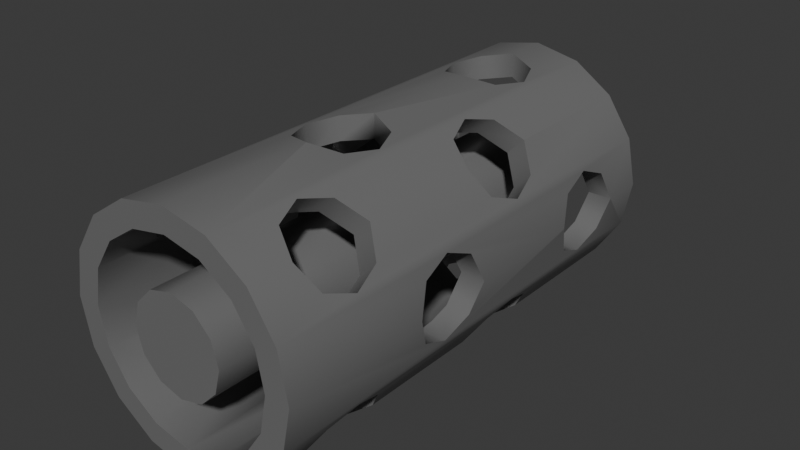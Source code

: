# Source: barrel.blend  (saved by Blender 4.5.91; exported with 4.5.12 LTS)
import bpy
from mathutils import Matrix  # noqa: F401  (used for matrix-valued properties, if any)

bpy.ops.wm.read_factory_settings(use_empty=True)
scene = bpy.context.scene
scene.name = 'Scene'

# ---- collections
col_collection = bpy.data.collections.new('Collection'); scene.collection.children.link(col_collection)

# ---- materials (node trees are filled in below, after node groups)
mat_metal = bpy.data.materials.new('Metal')
mat_metal.use_backface_culling = True

# ---- material node trees
mat_metal.use_nodes = True; mat_metal.node_tree.nodes.clear()
_N = mat_metal.node_tree.nodes; _L = mat_metal.node_tree.links
n0 = _N.new('ShaderNodeBsdfPrincipled'); n0.name = 'Principled BSDF'; n0.location = (-200, 100)
n0.inputs[0].default_value = (0.2025, 0.2025, 0.2025, 1.0)
n0.inputs[1].default_value = 0.2
n0.inputs[2].default_value = 0.4
n1 = _N.new('ShaderNodeOutputMaterial'); n1.name = 'Material Output'; n1.location = (200, 100)
_L.new(n0.outputs[0], n1.inputs[0])
n1.is_active_output = True

# ---- world
world_world = bpy.data.worlds.new('World'); scene.world = world_world
world_world.use_nodes = True; world_world.node_tree.nodes.clear()
_N = world_world.node_tree.nodes; _L = world_world.node_tree.links
n0 = _N.new('ShaderNodeOutputWorld'); n0.name = 'World Output'; n0.location = (200, 100)
n1 = _N.new('ShaderNodeBackground'); n1.name = 'Background'; n1.location = (-200, 100)
n1.inputs[0].default_value = (0.05088, 0.05088, 0.05088, 1.0)
_L.new(n1.outputs[0], n0.inputs[0])
n0.is_active_output = True
world_world.color = (0.05088, 0.05088, 0.05088)
world_world.sun_shadow_jitter_overblur = 0.0

# ---- meshes
me_cylinder = bpy.data.meshes.new('Cylinder')
me_cylinder.from_pydata([(0.0, 0.0, 0.125), (-1.629e-07, 0.5, 0.125), (-0.04784, -1.559e-08, 0.1155), (-0.04784, 0.5, 0.1155), (-0.08839, -2.88e-08, 0.08839), (-0.08839, 0.5, 0.08839), (-0.1155, -3.763e-08, 0.04784), (-0.1155, 0.5, 0.04784), (-0.125, -4.073e-08, 1.093e-08), (-0.125, 0.5, -1.093e-08), (-0.1155, -3.763e-08, -0.04784), (-0.1155, 0.5, -0.04784), (-0.08839, -2.88e-08, -0.08839), (-0.08839, 0.5, -0.08839), (-0.04784, -1.559e-08, -0.1155), (-0.04784, 0.5, -0.1155), (0.0, 0.0, -0.125), (-1.629e-07, 0.5, -0.125), (0.04784, 1.559e-08, -0.1155), (0.04784, 0.5, -0.1155), (0.08839, 2.88e-08, -0.08839), (0.08839, 0.5, -0.08839), (0.1155, 3.763e-08, -0.04784), (0.1155, 0.5, -0.04784), (0.125, 4.073e-08, 1.093e-08), (0.125, 0.5, -1.093e-08), (0.1155, 3.763e-08, 0.04784), (0.1155, 0.5, 0.04784), (0.08839, 2.88e-08, 0.08839), (0.08839, 0.5, 0.08839), (0.04784, 1.559e-08, 0.1155), (0.04784, 0.5, 0.1155), (0.03827, 0.5, 0.09239), (-1.629e-07, 0.5, 0.1), (-0.03827, 0.5, 0.09239), (0.09239, 0.5, -0.03827), (0.1, 0.5, -1.093e-08), (0.09239, 0.5, 0.03827), (0.03827, 0.5, -0.09239), (-0.03827, 0.5, -0.09239), (-1.629e-07, 0.5, -0.1), (-0.1, 0.5, -1.093e-08), (-0.09239, 0.5, -0.03827), (-0.09239, 0.5, 0.03827), (0.07071, 0.5, -0.07071), (-0.07071, 0.5, 0.07071), (0.07071, 0.5, 0.07071), (-0.07071, 0.5, -0.07071), (0.0, 0.0, 0.1), (-0.07071, -2.304e-08, 0.07071), (-0.03827, -1.247e-08, 0.09239), (-0.07071, -2.304e-08, -0.07071), (-0.1, -3.258e-08, 1.093e-08), (-0.09239, -3.01e-08, -0.03827), (0.07071, 2.304e-08, -0.07071), (0.03827, 1.247e-08, -0.09239), (0.0, 0.0, -0.1), (0.1, 3.258e-08, 1.093e-08), (0.07071, 2.304e-08, 0.07071), (0.09239, 3.01e-08, 0.03827), (-0.09239, -3.01e-08, 0.03827), (-0.03827, -1.247e-08, -0.09239), (0.09239, 3.01e-08, -0.03827), (0.03827, 1.247e-08, 0.09239), (-1.481e-07, 0.4544, 0.125), (-7.807e-08, 0.2396, 0.125), (-4.997e-08, 0.1534, 0.125), (-1.2e-07, 0.3682, 0.125), (-0.03049, 0.3808, 0.1189), (-0.03049, 0.4418, 0.1189), (-0.03049, 0.227, 0.1189), (-0.03049, 0.166, 0.1189), (-0.04312, 0.1965, 0.1164), (-0.04312, 0.4113, 0.1164), (-0.05183, 0.08906, 0.1128), (-0.05183, 0.3039, 0.1128), (-0.06254, 0.2734, 0.1057), (-0.06254, 0.3344, 0.1057), (-0.06254, 0.1195, 0.1057), (-0.06254, 0.05856, 0.1057), (-0.08839, 0.04593, 0.08839), (-0.08839, 0.04593, 0.08839), (-0.08839, 0.1322, 0.08839), (-0.08839, 0.2608, 0.08839), (-0.08839, 0.1322, 0.08839), (-0.08839, 0.347, 0.08839), (-0.1057, 0.3344, 0.06254), (-0.1128, 0.08906, 0.05183), (-0.1128, 0.3039, 0.05183), (-0.1057, 0.1195, 0.06254), (-0.1057, 0.2734, 0.06254), (-0.1057, 0.05856, 0.06254), (-0.1189, 0.227, 0.03049), (-0.1189, 0.3808, 0.03049), (-0.1164, 0.1965, 0.04312), (-0.1164, 0.4113, 0.04312), (-0.1189, 0.4418, 0.03049), (-0.125, 0.4544, -8.937e-09), (-0.125, 0.4544, 5.006e-10), (-0.125, 0.3682, -5.167e-09), (-0.125, 0.2396, 4.545e-10), (-0.125, 0.3682, 4.271e-09), (-0.1189, 0.166, 0.03049), (-0.125, 0.1534, 4.225e-09), (-0.1189, 0.3808, -0.03049), (-0.1189, 0.4418, -0.03049), (-0.1164, 0.1965, -0.04312), (-0.1164, 0.4113, -0.04312), (-0.1189, 0.227, -0.03049), (-0.1189, 0.166, -0.03049), (-0.1057, 0.2734, -0.06254), (-0.1128, 0.3039, -0.05183), (-0.1128, 0.08906, -0.05183), (-0.1057, 0.3344, -0.06254), (-0.08839, 0.347, -0.08839), (-0.08839, 0.347, -0.08839), (-0.08839, 0.04593, -0.08839), (-0.08839, 0.1322, -0.08839), (-0.08839, 0.2608, -0.08839), (-0.08839, 0.2608, -0.08839), (-0.1057, 0.05856, -0.06254), (-0.1057, 0.1195, -0.06254), (-0.06254, 0.3344, -0.1057), (-0.05183, 0.08906, -0.1128), (-0.05183, 0.3039, -0.1128), (-0.06254, 0.1195, -0.1057), (-0.06254, 0.2734, -0.1057), (-0.06254, 0.05856, -0.1057), (-0.03049, 0.3808, -0.1189), (-0.03049, 0.227, -0.1189), (-0.04312, 0.1965, -0.1164), (-0.04312, 0.4113, -0.1164), (-0.03049, 0.4418, -0.1189), (-4.997e-08, 0.1534, -0.125), (-5.941e-08, 0.1534, -0.125), (-1.2e-07, 0.3682, -0.125), (-7.807e-08, 0.2396, -0.125), (-8.751e-08, 0.2396, -0.125), (-0.03049, 0.166, -0.1189), (-1.481e-07, 0.4544, -0.125), (0.03049, 0.3808, -0.1189), (0.03049, 0.4418, -0.1189), (0.04312, 0.1965, -0.1164), (0.04312, 0.4113, -0.1164), (0.03049, 0.227, -0.1189), (0.03049, 0.166, -0.1189), (0.06254, 0.2734, -0.1057), (0.05183, 0.3039, -0.1128), (0.05183, 0.08906, -0.1128), (0.06254, 0.3344, -0.1057), (0.08839, 0.04593, -0.08839), (0.08839, 0.04593, -0.08839), (0.08839, 0.2608, -0.08839), (0.08839, 0.1322, -0.08839), (0.08839, 0.1322, -0.08839), (0.08839, 0.347, -0.08839), (0.06254, 0.05856, -0.1057), (0.06254, 0.1195, -0.1057), (0.1057, 0.3344, -0.06254), (0.1057, 0.1195, -0.06254), (0.1057, 0.2734, -0.06254), (0.1128, 0.3039, -0.05183), (0.1128, 0.08906, -0.05183), (0.1057, 0.05856, -0.06254), (0.1164, 0.1965, -0.04312), (0.1164, 0.4113, -0.04312), (0.1189, 0.3808, -0.03049), (0.1189, 0.227, -0.03049), (0.1189, 0.4418, -0.03049), (0.1189, 0.166, -0.03049), (0.125, 0.2396, 4.545e-10), (0.125, 0.3682, -5.167e-09), (0.125, 0.3682, -1.46e-08), (0.125, 0.4544, -8.937e-09), (0.125, 0.4544, -1.837e-08), (0.125, 0.1534, 4.225e-09), (0.1189, 0.3808, 0.03049), (0.1189, 0.4418, 0.03049), (0.1189, 0.227, 0.03049), (0.1189, 0.166, 0.03049), (0.1164, 0.1965, 0.04312), (0.1164, 0.4113, 0.04312), (0.1128, 0.3039, 0.05183), (0.1128, 0.08906, 0.05183), (0.1057, 0.2734, 0.06254), (0.1057, 0.3344, 0.06254), (0.1057, 0.1195, 0.06254), (0.1057, 0.05856, 0.06254), (0.08839, 0.04593, 0.08839), (0.08839, 0.1322, 0.08839), (0.08839, 0.2608, 0.08839), (0.08839, 0.2608, 0.08839), (0.08839, 0.347, 0.08839), (0.08839, 0.347, 0.08839), (0.06254, 0.3344, 0.1057), (0.06254, 0.1195, 0.1057), (0.06254, 0.2734, 0.1057), (0.05183, 0.08906, 0.1128), (0.05183, 0.3039, 0.1128), (0.06254, 0.05856, 0.1057), (0.04312, 0.1965, 0.1164), (0.04312, 0.4113, 0.1164), (0.03049, 0.3808, 0.1189), (0.03049, 0.227, 0.1189), (0.03049, 0.4418, 0.1189), (0.03049, 0.166, 0.1189), (-4.053e-08, 0.1534, 0.125), (-6.864e-08, 0.2396, 0.125), (-0.03254, 0.3039, 0.09353), (-0.03049, 0.4418, 0.09393), (-0.03827, 0.1008, 0.09239), (-0.03827, 0.1848, 0.09239), (-0.03827, 0.2082, 0.09239), (-0.03827, 0.2922, 0.09239), (-0.03827, 0.3156, 0.09239), (-0.03827, 0.3996, 0.09239), (-0.03827, 0.423, 0.09239), (-0.03254, 0.08906, 0.09353), (-0.03827, 0.07733, 0.09239), (-0.03049, 0.166, 0.09393), (-0.03049, 0.227, 0.09393), (-0.03049, 0.3808, 0.09393), (-4.997e-08, 0.1534, 0.1), (-7.807e-08, 0.2396, 0.1), (-1.2e-07, 0.3682, 0.1), (-1.481e-07, 0.4544, 0.1), (-0.07071, 0.04593, 0.07071), (-0.07071, 0.04593, 0.07071), (-0.07071, 0.1322, 0.07071), (-0.07071, 0.2608, 0.07071), (-0.07071, 0.1322, 0.07071), (-0.07071, 0.347, 0.07071), (-0.04312, 0.1965, 0.08914), (-0.04486, 0.2734, 0.08798), (-0.04486, 0.05856, 0.08798), (-0.04486, 0.1195, 0.08798), (-0.04486, 0.3344, 0.08798), (-0.04312, 0.4113, 0.08914), (-0.09239, 0.3156, 0.03827), (-0.09239, 0.3996, 0.03827), (-0.09239, 0.07733, 0.03827), (-0.09239, 0.1008, 0.03827), (-0.09239, 0.2922, 0.03827), (-0.09239, 0.2082, 0.03827), (-0.08798, 0.1195, 0.04486), (-0.08914, 0.1965, 0.04312), (-0.08798, 0.05856, 0.04486), (-0.09239, 0.1848, 0.03827), (-0.08798, 0.2734, 0.04486), (-0.08798, 0.3344, 0.04486), (-0.08914, 0.4113, 0.04312), (-0.09239, 0.423, 0.03827), (-0.09353, 0.3039, 0.03254), (-0.09393, 0.3808, 0.03049), (-0.09353, 0.08906, 0.03254), (-0.09393, 0.166, 0.03049), (-0.09393, 0.227, 0.03049), (-0.09393, 0.4418, 0.03049), (-0.1, 0.3682, 2.383e-09), (-0.1, 0.3682, -5.167e-09), (-0.1, 0.2396, 4.545e-10), (-0.1, 0.1534, 4.225e-09), (-0.1, 0.4544, -8.937e-09), (-0.1, 0.4544, -1.387e-09), (-0.09393, 0.4418, -0.03049), (-0.09239, 0.3996, -0.03827), (-0.09239, 0.3156, -0.03827), (-0.09239, 0.423, -0.03827), (-0.09239, 0.1848, -0.03827), (-0.09239, 0.1008, -0.03827), (-0.09239, 0.2082, -0.03827), (-0.09353, 0.08906, -0.03254), (-0.09393, 0.166, -0.03049), (-0.09393, 0.227, -0.03049), (-0.09353, 0.3039, -0.03254), (-0.09239, 0.07733, -0.03827), (-0.09239, 0.2922, -0.03827), (-0.09393, 0.3808, -0.03049), (-0.08914, 0.1965, -0.04312), (-0.08914, 0.4113, -0.04312), (-0.08798, 0.1195, -0.04486), (-0.08798, 0.2734, -0.04486), (-0.08798, 0.3344, -0.04486), (-0.07071, 0.347, -0.07071), (-0.07071, 0.347, -0.07071), (-0.07071, 0.2608, -0.07071), (-0.07071, 0.1322, -0.07071), (-0.07071, 0.2608, -0.07071), (-0.08798, 0.05856, -0.04486), (-0.07071, 0.04593, -0.07071), (-0.03827, 0.3156, -0.09239), (-0.03827, 0.3996, -0.09239), (-0.03827, 0.07733, -0.09239), (-0.03827, 0.1008, -0.09239), (-0.03827, 0.2922, -0.09239), (-0.03827, 0.2082, -0.09239), (-0.04486, 0.1195, -0.08798), (-0.04312, 0.1965, -0.08914), (-0.04486, 0.05856, -0.08798), (-0.03827, 0.1848, -0.09239), (-0.04486, 0.2734, -0.08798), (-0.04486, 0.3344, -0.08798), (-0.04312, 0.4113, -0.08914), (-0.03827, 0.423, -0.09239), (-0.03254, 0.3039, -0.09353), (-0.03049, 0.3808, -0.09393), (-0.03254, 0.08906, -0.09353), (-0.03049, 0.166, -0.09393), (-0.03049, 0.227, -0.09393), (-0.03049, 0.4418, -0.09393), (-4.997e-08, 0.1534, -0.1), (-5.752e-08, 0.1534, -0.1), (-8.562e-08, 0.2396, -0.1), (-7.807e-08, 0.2396, -0.1), (-1.2e-07, 0.3682, -0.1), (-1.481e-07, 0.4544, -0.1), (0.03049, 0.4418, -0.09393), (0.03827, 0.3996, -0.09239), (0.03827, 0.3156, -0.09239), (0.03827, 0.423, -0.09239), (0.03827, 0.1848, -0.09239), (0.03827, 0.1008, -0.09239), (0.03827, 0.2082, -0.09239), (0.03254, 0.08906, -0.09353), (0.03049, 0.166, -0.09393), (0.03049, 0.227, -0.09393), (0.03254, 0.3039, -0.09353), (0.03827, 0.07733, -0.09239), (0.03827, 0.2922, -0.09239), (0.03049, 0.3808, -0.09393), (0.04312, 0.1965, -0.08914), (0.04486, 0.2734, -0.08798), (0.04312, 0.4113, -0.08914), (0.04486, 0.1195, -0.08798), (0.04486, 0.3344, -0.08798), (0.07071, 0.04593, -0.07071), (0.07071, 0.04593, -0.07071), (0.07071, 0.2608, -0.07071), (0.07071, 0.1322, -0.07071), (0.07071, 0.1322, -0.07071), (0.04486, 0.05856, -0.08798), (0.07071, 0.347, -0.07071), (0.08798, 0.1195, -0.04486), (0.08914, 0.1965, -0.04312), (0.08914, 0.4113, -0.04312), (0.09239, 0.07733, -0.03827), (0.09239, 0.1008, -0.03827), (0.09239, 0.2082, -0.03827), (0.09239, 0.2922, -0.03827), (0.09239, 0.3156, -0.03827), (0.09239, 0.3996, -0.03827), (0.09239, 0.1848, -0.03827), (0.08798, 0.2734, -0.04486), (0.08798, 0.3344, -0.04486), (0.09239, 0.423, -0.03827), (0.08798, 0.05856, -0.04486), (0.09393, 0.4418, -0.03049), (0.1, 0.1534, 4.225e-09), (0.1, 0.2396, 4.545e-10), (0.1, 0.3682, -5.167e-09), (0.1, 0.3682, -1.272e-08), (0.1, 0.4544, -8.937e-09), (0.1, 0.4544, -1.649e-08), (0.09393, 0.166, -0.03049), (0.09353, 0.08906, -0.03254), (0.09393, 0.227, -0.03049), (0.09353, 0.3039, -0.03254), (0.09393, 0.3808, -0.03049), (0.09353, 0.3039, 0.03254), (0.09393, 0.4418, 0.03049), (0.09239, 0.1008, 0.03827), (0.09239, 0.1848, 0.03827), (0.09239, 0.2082, 0.03827), (0.09239, 0.2922, 0.03827), (0.09239, 0.3156, 0.03827), (0.09239, 0.3996, 0.03827), (0.09239, 0.423, 0.03827), (0.09353, 0.08906, 0.03254), (0.09239, 0.07733, 0.03827), (0.09393, 0.166, 0.03049), (0.09393, 0.227, 0.03049), (0.09393, 0.3808, 0.03049), (0.07071, 0.1322, 0.07071), (0.07071, 0.2608, 0.07071), (0.07071, 0.2608, 0.07071), (0.07071, 0.347, 0.07071), (0.07071, 0.347, 0.07071), (0.07071, 0.04593, 0.07071), (0.08798, 0.05856, 0.04486), (0.08914, 0.1965, 0.04312), (0.08798, 0.1195, 0.04486), (0.08798, 0.2734, 0.04486), (0.08798, 0.3344, 0.04486), (0.08914, 0.4113, 0.04312), (0.04486, 0.1195, 0.08798), (0.04312, 0.1965, 0.08914), (0.04312, 0.4113, 0.08914), (0.03827, 0.07733, 0.09239), (0.03827, 0.1008, 0.09239), (0.03827, 0.2082, 0.09239), (0.03827, 0.2922, 0.09239), (0.03827, 0.3156, 0.09239), (0.03827, 0.3996, 0.09239), (0.03827, 0.1848, 0.09239), (0.04486, 0.2734, 0.08798), (0.04486, 0.3344, 0.08798), (0.03827, 0.423, 0.09239), (0.04486, 0.05856, 0.08798), (0.03049, 0.4418, 0.09393), (-4.242e-08, 0.1534, 0.1), (-7.052e-08, 0.2396, 0.1), (0.03254, 0.08906, 0.09353), (0.03049, 0.166, 0.09393), (0.03049, 0.227, 0.09393), (0.03254, 0.3039, 0.09353), (0.03049, 0.3808, 0.09393)], [], [(1, 3, 2, 0, 66, 71, 72, 70, 65, 67, 68, 73, 69, 64), (80, 81, 4, 2, 3, 5, 85, 77, 75, 76, 83, 82, 84, 78, 74, 79), (82, 83, 90, 88, 86, 85, 5, 7, 6, 4, 81, 91, 87, 89), (100, 92, 93, 101), (104, 108, 100, 101), (116, 12, 10, 11, 13, 114, 115, 113, 111, 110, 119, 118, 117, 121, 112, 120), (117, 118, 126, 124, 122, 114, 13, 15, 14, 12, 116, 127, 123, 125), (135, 136, 137, 129, 130, 138, 134, 133, 16, 14, 15, 17, 139, 132, 131, 128), (139, 17, 19, 18, 16, 133, 145, 142, 144, 136, 135, 140, 143, 141), (150, 20, 18, 19, 21, 155, 149, 147, 146, 152, 153, 154, 157, 148, 156, 151), (152, 160, 161, 158, 155, 21, 23, 22, 20, 150, 163, 162, 159, 153), (170, 167, 164, 169, 175, 24, 22, 23, 25, 173, 174, 168, 165, 166, 172, 171), (25, 27, 26, 24, 175, 179, 180, 178, 170, 171, 176, 181, 177, 173), (188, 28, 26, 27, 29, 192, 193, 185, 182, 184, 190, 191, 189, 186, 183, 187), (191, 196, 198, 194, 192, 29, 31, 30, 28, 188, 199, 197, 195, 189), (67, 65, 207, 203, 200, 205, 206, 66, 0, 30, 31, 1, 64, 204, 201, 202), (216, 34, 33, 225, 209), (212, 213, 208, 214, 215, 221, 224, 223, 220), (222, 48, 50, 218, 217, 210, 211, 219), (218, 50, 49, 226, 227, 234), (213, 212, 232, 211, 210, 235, 230, 228, 229, 233), (231, 45, 34, 216, 237, 215, 214, 236), (226, 49, 60, 240, 246), (229, 228, 244, 241, 247, 245, 243, 242, 248), (239, 250, 251, 43, 45, 231, 249, 238), (247, 241, 254, 240, 60, 52, 261, 255), (238, 252, 242, 243, 256, 260, 259, 258, 253, 239), (41, 43, 251, 257, 263, 262), (271, 269, 268, 272, 261, 52, 53, 275), (259, 260, 273, 270, 276, 274, 266, 265, 277), (42, 41, 262, 264, 267), (270, 278, 268, 269, 280, 286, 285, 287, 281, 276), (53, 51, 289, 288, 275), (279, 265, 266, 282, 284, 283, 47, 42, 267), (289, 51, 61, 292, 298), (285, 286, 296, 293, 299, 297, 295, 294, 300), (291, 302, 303, 39, 47, 283, 301, 290), (299, 293, 306, 292, 61, 56, 310, 311, 307), (290, 304, 294, 295, 308, 312, 313, 314, 305, 291), (40, 39, 303, 309, 315), (323, 321, 320, 324, 310, 56, 55, 327), (314, 313, 325, 322, 328, 326, 318, 317, 329), (38, 40, 315, 316, 319), (55, 54, 335, 336, 340, 327), (322, 330, 320, 321, 333, 339, 338, 337, 331, 328), (332, 317, 318, 334, 341, 44, 38, 319), (352, 337, 338, 342, 346, 351, 343, 347, 348), (349, 350, 344, 354, 35, 44, 341, 353), (335, 54, 62, 345, 355), (361, 36, 35, 354, 356, 362), (351, 346, 364, 345, 62, 57, 357, 363), (350, 349, 366, 348, 347, 365, 358, 359, 360, 367), (376, 37, 36, 361, 369), (372, 373, 368, 374, 375, 381, 359, 358, 380), (357, 57, 59, 378, 377, 370, 371, 379), (373, 372, 389, 371, 370, 390, 382, 383, 384, 391), (378, 59, 58, 387, 388), (386, 385, 46, 37, 376, 393, 375, 374, 392), (404, 383, 382, 394, 398, 403, 395, 399, 400), (401, 402, 396, 406, 32, 46, 385, 405), (387, 58, 63, 397, 407), (225, 33, 32, 406, 408), (403, 398, 411, 397, 63, 48, 222, 409, 412), (402, 401, 414, 400, 399, 413, 410, 223, 224, 415), (314, 135, 128, 305), (221, 68, 67, 224), (131, 302, 291, 305, 128), (237, 73, 68, 221, 215), (302, 131, 132, 309, 303), (73, 237, 216, 209, 69), (132, 139, 315, 309), (64, 69, 209, 225), (139, 141, 316, 315), (204, 64, 225, 408), (141, 143, 332, 319, 316), (406, 396, 201, 204, 408), (317, 332, 143, 140, 329), (202, 201, 396, 402, 415), (329, 140, 135, 314), (224, 67, 202, 415), (172, 166, 367, 360), (277, 104, 99, 101, 258, 259), (165, 344, 350, 367, 166), (279, 107, 104, 277, 265), (344, 165, 168, 356, 354), (264, 105, 107, 279, 267), (356, 168, 174, 362), (263, 98, 97, 105, 264, 262), (362, 174, 173, 177, 369, 361), (257, 96, 98, 263), (181, 393, 376, 369, 177), (251, 250, 95, 96, 257), (375, 393, 181, 176, 381), (93, 95, 250, 239, 253), (381, 176, 171, 172, 360, 359), (93, 253, 258, 101), (146, 331, 337, 152), (248, 90, 83, 229), (147, 326, 328, 331, 146), (252, 88, 90, 248, 242), (326, 147, 149, 334, 318), (86, 88, 252, 238, 249), (334, 149, 155, 341), (86, 249, 231, 85), (158, 353, 341, 155), (236, 77, 85, 231), (158, 161, 366, 349, 353), (208, 75, 77, 236, 214), (348, 366, 161, 160, 352), (76, 75, 208, 213, 233), (352, 160, 152, 337), (83, 76, 233, 229), (190, 184, 391, 384), (300, 126, 118, 119, 287, 285), (391, 184, 182, 368, 373), (294, 304, 124, 126, 300), (368, 182, 185, 392, 374), (124, 304, 290, 301, 122), (392, 185, 193, 386), (284, 115, 114, 122, 301, 283), (386, 193, 192, 194, 405, 385), (282, 113, 115, 284), (198, 414, 401, 405, 194), (111, 113, 282, 266, 274), (400, 414, 198, 196, 404), (110, 111, 274, 276, 281), (196, 191, 190, 384, 383, 404), (119, 110, 281, 287), (175, 169, 363, 357), (272, 109, 103, 261), (164, 343, 351, 363, 169), (278, 106, 109, 272, 268), (343, 164, 167, 365, 347), (106, 278, 270, 273, 108), (365, 167, 170, 358), (108, 273, 260, 100), (358, 170, 178, 380), (256, 92, 100, 260), (180, 389, 372, 380, 178), (243, 245, 94, 92, 256), (371, 389, 180, 179, 379), (102, 94, 245, 247, 255), (379, 179, 175, 357), (103, 102, 255, 261), (409, 206, 205, 412), (324, 145, 133, 134, 311, 310), (205, 200, 395, 403, 412), (320, 330, 142, 145, 324), (399, 395, 200, 203, 413), (142, 330, 322, 325, 144), (203, 207, 410, 413), (312, 137, 136, 144, 325, 313), (207, 65, 70, 220, 223, 410), (129, 137, 312, 308), (72, 232, 212, 220, 70), (297, 130, 129, 308, 295), (232, 72, 71, 219, 211), (130, 297, 299, 307, 138), (219, 71, 66, 206, 409, 222), (311, 134, 138, 307), (188, 187, 388, 387), (298, 127, 116, 289), (388, 187, 183, 377, 378), (292, 306, 123, 127, 298), (377, 183, 186, 390, 370), (123, 306, 293, 296, 125), (390, 186, 189, 382), (286, 117, 125, 296), (382, 189, 195, 394), (121, 117, 286, 280), (197, 411, 398, 394, 195), (112, 121, 280, 269, 271), (397, 411, 197, 199, 407), (120, 112, 271, 275, 288), (199, 188, 387, 407), (116, 120, 288, 289), (150, 151, 336, 335, 355, 163), (79, 234, 227, 80), (79, 74, 217, 218, 234), (345, 364, 162, 163, 355), (217, 74, 78, 235, 210), (162, 364, 346, 342, 159), (235, 78, 84, 230), (339, 154, 153, 159, 342, 338), (228, 230, 84, 82, 89, 244), (333, 157, 154, 339), (87, 254, 241, 244, 89), (323, 148, 157, 333, 321), (254, 87, 91, 246, 240), (156, 148, 323, 327, 340), (151, 156, 340, 336), (81, 80, 227, 226, 246, 91), (30, 0, 48, 63), (30, 63, 58, 28), (26, 28, 58, 59), (26, 59, 57, 24), (22, 24, 57, 62), (22, 62, 54, 20), (18, 20, 54, 55), (16, 18, 55, 56), (14, 16, 56, 61), (14, 61, 51, 12), (10, 12, 51, 53), (10, 53, 52, 8), (6, 8, 52, 60), (6, 60, 49, 4), (2, 4, 49, 50), (2, 50, 48, 0), (3, 1, 33, 34), (5, 3, 34, 45), (5, 45, 43, 7), (7, 43, 41, 9), (11, 9, 41, 42), (13, 11, 42, 47), (13, 47, 39, 15), (17, 15, 39, 40), (17, 40, 38, 19), (21, 19, 38, 44), (21, 44, 35, 23), (25, 23, 35, 36), (27, 25, 36, 37), (29, 27, 37, 46), (29, 46, 32, 31), (1, 31, 32, 33), (94, 95, 93, 92), (104, 107, 106, 108), (11, 10, 106, 107), (7, 95, 94, 6), (94, 102, 6), (103, 8, 6, 102), (10, 8, 103, 109), (106, 10, 109), (107, 105, 11), (11, 105, 98, 9), (9, 98, 96, 7), (95, 7, 96)])
me_cylinder.polygons.foreach_set('use_smooth', [True] * 236)
_k = set([(0, 2), (0, 30), (1, 3), (1, 31), (2, 4), (3, 5), (4, 6), (5, 7), (6, 8), (7, 9), (8, 10), (9, 11), (10, 12), (11, 13), (12, 14), (13, 15), (14, 16), (15, 17), (16, 18), (17, 19), (18, 20), (19, 21), (20, 22), (21, 23), (22, 24), (23, 25), (24, 26), (25, 27), (26, 28), (27, 29), (28, 30), (29, 31), (32, 33), (32, 46), (33, 34), (34, 45), (35, 36), (35, 44), (36, 37), (37, 46), (38, 40), (38, 44), (39, 40), (39, 47), (41, 42), (41, 43), (42, 47), (43, 45), (48, 50), (48, 63), (49, 50), (49, 60), (51, 53), (51, 61), (52, 53), (52, 60), (54, 55), (54, 62), (55, 56), (56, 61), (57, 59), (57, 62), (58, 59), (58, 63), (64, 69), (64, 204), (65, 70), (65, 207), (66, 71), (66, 206), (67, 68), (67, 202), (68, 73), (69, 73), (70, 72), (71, 72), (74, 78), (74, 79), (75, 76), (75, 77), (76, 83), (77, 85), (78, 84), (79, 80), (81, 91), (82, 89), (83, 90), (85, 86), (86, 88), (87, 89), (87, 91), (88, 90), (92, 94), (92, 100), (93, 95), (93, 101), (94, 102), (95, 96), (96, 98), (97, 105), (99, 104), (100, 108), (102, 103), (103, 109), (104, 107), (105, 107), (106, 108), (106, 109), (110, 111), (110, 119), (111, 113), (112, 120), (112, 121), (113, 115), (114, 122), (116, 120), (116, 127), (117, 121), (117, 125), (118, 126), (122, 124), (123, 125), (123, 127), (124, 126), (128, 131), (128, 135), (129, 130), (129, 137), (130, 138), (131, 132), (132, 139), (133, 134), (133, 145), (134, 138), (135, 140), (136, 137), (136, 144), (139, 141), (140, 143), (141, 143), (142, 144), (142, 145), (146, 147), (146, 152), (147, 149), (148, 156), (148, 157), (149, 155), (150, 151), (150, 163), (151, 156), (152, 160), (153, 154), (153, 159), (154, 157), (155, 158), (158, 161), (159, 162), (160, 161), (162, 163), (164, 167), (164, 169), (165, 166), (165, 168), (166, 172), (167, 170), (168, 174), (169, 175), (170, 178), (171, 172), (171, 176), (173, 174), (173, 177), (175, 179), (176, 181), (177, 181), (178, 180), (179, 180), (182, 184), (182, 185), (183, 186), (183, 187), (184, 190), (185, 193), (186, 189), (187, 188), (188, 199), (189, 195), (190, 191), (191, 196), (192, 193), (192, 194), (194, 198), (195, 197), (196, 198), (197, 199), (200, 203), (200, 205), (201, 202), (201, 204), (203, 207), (205, 206), (208, 213), (208, 214), (209, 216), (209, 225), (210, 217), (210, 235), (211, 219), (211, 232), (212, 220), (212, 232), (213, 233), (214, 236), (215, 221), (215, 237), (216, 237), (217, 218), (218, 234), (219, 222), (220, 223), (221, 224), (224, 415), (225, 408), (226, 246), (227, 234), (228, 244), (229, 233), (229, 248), (230, 235), (231, 236), (231, 249), (238, 249), (238, 252), (239, 250), (239, 253), (240, 246), (240, 254), (241, 244), (241, 254), (242, 248), (242, 252), (243, 245), (243, 256), (245, 247), (247, 255), (250, 251), (251, 257), (253, 258), (255, 261), (256, 260), (257, 263), (258, 259), (259, 277), (260, 273), (261, 272), (262, 263), (262, 264), (264, 267), (265, 277), (265, 279), (266, 274), (266, 282), (267, 279), (268, 272), (268, 278), (269, 271), (269, 280), (270, 273), (270, 278), (271, 275), (274, 276), (275, 288), (276, 281), (280, 286), (281, 287), (282, 284), (283, 284), (283, 301), (285, 287), (285, 300), (286, 296), (288, 289), (289, 298), (290, 301), (290, 304), (291, 302), (291, 305), (292, 298), (292, 306), (293, 296), (293, 306), (294, 300), (294, 304), (295, 297), (295, 308), (297, 299), (299, 307), (302, 303), (303, 309), (305, 314), (307, 311), (308, 312), (309, 315), (310, 324), (313, 325), (314, 329), (315, 316), (316, 319), (317, 329), (317, 332), (318, 326), (318, 334), (319, 332), (320, 324), (320, 330), (321, 323), (321, 333), (322, 325), (322, 330), (323, 327), (326, 328), (327, 340), (328, 331), (331, 337), (333, 339), (334, 341), (335, 336), (335, 355), (336, 340), (337, 352), (338, 342), (341, 353), (342, 346), (343, 347), (343, 351), (344, 350), (344, 354), (345, 355), (345, 364), (346, 364), (347, 365), (348, 352), (348, 366), (349, 353), (349, 366), (350, 367), (351, 363), (354, 356), (356, 362), (357, 363), (357, 379), (358, 365), (358, 380), (359, 360), (359, 381), (360, 367), (361, 362), (361, 369), (368, 373), (368, 374), (369, 376), (370, 377), (370, 390), (371, 379), (371, 389), (372, 380), (372, 389), (373, 391), (374, 392), (375, 381), (375, 393), (376, 393), (377, 378), (378, 388), (382, 390), (382, 394), (383, 404), (384, 391), (385, 386), (385, 405), (386, 392), (387, 388), (387, 407), (394, 398), (395, 399), (395, 403), (396, 402), (396, 406), (397, 407), (397, 411), (398, 411), (399, 413), (400, 404), (400, 414), (401, 405), (401, 414), (402, 415), (403, 412), (406, 408), (409, 412), (410, 413)])
me_cylinder.attributes.new('sharp_edge', 'BOOLEAN', 'EDGE').data.foreach_set('value', [ (min(e.vertices), max(e.vertices)) in _k for e in me_cylinder.edges])
_uv = me_cylinder.uv_layers.new(name='UVMap')
_uv.uv.foreach_set('vector', [1.0, 1.0, 0.9375, 1.0, 0.9375, 0.5, 1.0, 0.5, 1.0, 0.6534, 0.9602, 0.666, 0.9437, 0.6965, 0.9602, 0.727, 1.0, 0.7396, 1.0, 0.8682, 0.9602, 0.8808, 0.9437, 0.9113, 0.9602, 0.9418, 1.0, 0.9544, 0.875, 0.5459, 0.875, 0.5459, 0.875, 0.5, 0.9375, 0.5, 0.9375, 1.0, 0.875, 1.0, 0.875, 0.847, 0.9148, 0.8344, 0.9313, 0.8039, 0.9148, 0.7734, 0.875, 0.7608, 0.875, 0.6322, 0.875, 0.6322, 0.9148, 0.6195, 0.9313, 0.5891, 0.9148, 0.5586, 0.875, 0.6322, 0.875, 0.7608, 0.8352, 0.7734, 0.8187, 0.8039, 0.8352, 0.8344, 0.875, 0.847, 0.875, 1.0, 0.8125, 1.0, 0.8125, 0.5, 0.875, 0.5, 0.875, 0.5459, 0.8352, 0.5586, 0.8187, 0.5891, 0.8352, 0.6195, 0.5, 0.8168, 0.375, 0.8135, 0.125, 0.8135, 0.0, 0.0, 0.0, 0.0, 0.625, 0.8135, 0.5, 0.8168, 0.0, 0.0, 0.625, 0.5459, 0.625, 0.5, 0.6875, 0.5, 0.6875, 1.0, 0.625, 1.0, 0.625, 0.847, 0.625, 0.847, 0.6648, 0.8344, 0.6813, 0.8039, 0.6648, 0.7734, 0.625, 0.7608, 0.625, 0.7608, 0.625, 0.6322, 0.6648, 0.6195, 0.6813, 0.5891, 0.6648, 0.5586, 0.625, 0.6322, 0.625, 0.7608, 0.5852, 0.7734, 0.5687, 0.8039, 0.5852, 0.8344, 0.625, 0.847, 0.625, 1.0, 0.5625, 1.0, 0.5625, 0.5, 0.625, 0.5, 0.625, 0.5459, 0.5852, 0.5586, 0.5687, 0.5891, 0.5852, 0.6195, 0.5, 0.8682, 0.5, 0.7396, 0.5, 0.7396, 0.5398, 0.727, 0.5563, 0.6965, 0.5398, 0.666, 0.5, 0.6534, 0.5, 0.6534, 0.5, 0.5, 0.5625, 0.5, 0.5625, 1.0, 0.5, 1.0, 0.5, 0.9544, 0.5398, 0.9418, 0.5563, 0.9113, 0.5398, 0.8808, 0.5, 0.9544, 0.5, 1.0, 0.4375, 1.0, 0.4375, 0.5, 0.5, 0.5, 0.5, 0.6534, 0.4602, 0.666, 0.4437, 0.6965, 0.4602, 0.727, 0.5, 0.7396, 0.5, 0.8682, 0.4602, 0.8808, 0.4437, 0.9113, 0.4602, 0.9418, 0.375, 0.5459, 0.375, 0.5, 0.4375, 0.5, 0.4375, 1.0, 0.375, 1.0, 0.375, 0.847, 0.4148, 0.8344, 0.4313, 0.8039, 0.4148, 0.7734, 0.375, 0.7608, 0.375, 0.6322, 0.375, 0.6322, 0.4148, 0.6195, 0.4313, 0.5891, 0.4148, 0.5586, 0.375, 0.5459, 0.375, 0.7608, 0.3352, 0.7734, 0.3187, 0.8039, 0.3352, 0.8344, 0.375, 0.847, 0.375, 1.0, 0.3125, 1.0, 0.3125, 0.5, 0.375, 0.5, 0.375, 0.5459, 0.3352, 0.5586, 0.3187, 0.5891, 0.3352, 0.6195, 0.375, 0.6322, 0.25, 0.7396, 0.2898, 0.727, 0.3063, 0.6965, 0.2898, 0.666, 0.25, 0.6534, 0.25, 0.5, 0.3125, 0.5, 0.3125, 1.0, 0.25, 1.0, 0.25, 0.9544, 0.25, 0.9544, 0.2898, 0.9418, 0.3063, 0.9113, 0.2898, 0.8808, 0.25, 0.8682, 0.25, 0.8682, 0.25, 1.0, 0.1875, 1.0, 0.1875, 0.5, 0.25, 0.5, 0.25, 0.6534, 0.2102, 0.666, 0.1937, 0.6965, 0.2102, 0.727, 0.25, 0.7396, 0.25, 0.8682, 0.2102, 0.8808, 0.1937, 0.9113, 0.2102, 0.9418, 0.25, 0.9544, 0.125, 0.5459, 0.125, 0.5, 0.1875, 0.5, 0.1875, 1.0, 0.125, 1.0, 0.125, 0.847, 0.125, 0.847, 0.1648, 0.8344, 0.1813, 0.8039, 0.1648, 0.7734, 0.125, 0.7608, 0.125, 0.7608, 0.125, 0.6322, 0.1648, 0.6195, 0.1813, 0.5891, 0.1648, 0.5586, 0.125, 0.7608, 0.08516, 0.7734, 0.06865, 0.8039, 0.08516, 0.8344, 0.125, 0.847, 0.125, 1.0, 0.0625, 1.0, 0.0625, 0.5, 0.125, 0.5, 0.125, 0.5459, 0.08516, 0.5586, 0.06865, 0.5891, 0.08516, 0.6195, 0.125, 0.6322, 0.0, 0.8682, 0.0, 0.7396, 0.0, 0.7396, 0.03984, 0.727, 0.05635, 0.6965, 0.03984, 0.666, 0.0, 0.6534, 0.0, 0.6534, 0.0, 0.5, 0.0625, 0.5, 0.0625, 1.0, 0.0, 1.0, 0.0, 0.9544, 0.03984, 0.9418, 0.05635, 0.9113, 0.03984, 0.8808, 0.9375, 0.8649, 0.9375, 0.916, 1.0, 0.916, 1.0, 0.8857, 0.9502, 0.8773, 0.9375, 0.7223, 0.9375, 0.778, 0.9469, 0.7858, 0.9375, 0.7936, 0.9375, 0.8493, 0.9502, 0.8369, 1.0, 0.8285, 1.0, 0.7431, 0.9502, 0.7347, 1.0, 0.6858, 1.0, 0.584, 0.9375, 0.584, 0.9375, 0.6354, 0.9469, 0.6432, 0.9375, 0.6509, 0.9375, 0.7067, 0.9502, 0.6942, 0.9375, 0.6354, 0.9375, 0.584, 0.875, 0.584, 0.875, 0.6145, 0.875, 0.6145, 0.9248, 0.6229, 0.9375, 0.778, 0.9375, 0.7223, 0.9281, 0.7145, 0.9375, 0.7067, 0.9375, 0.6509, 0.9248, 0.6634, 0.875, 0.6718, 0.875, 0.6718, 0.875, 0.7572, 0.9248, 0.7655, 0.875, 0.8144, 0.875, 0.916, 0.9375, 0.916, 0.9375, 0.8649, 0.9281, 0.8571, 0.9375, 0.8493, 0.9375, 0.7936, 0.9248, 0.806, 0.875, 0.6145, 0.875, 0.584, 0.8125, 0.584, 0.8125, 0.6354, 0.8252, 0.6229, 0.875, 0.7572, 0.875, 0.6718, 0.8252, 0.6634, 0.8125, 0.6509, 0.8125, 0.7067, 0.8219, 0.7145, 0.8125, 0.7223, 0.8125, 0.778, 0.8252, 0.7655, 0.8125, 0.8493, 0.8219, 0.8571, 0.8125, 0.8649, 0.8125, 0.916, 0.875, 0.916, 0.875, 0.8144, 0.8252, 0.806, 0.8125, 0.7936, 0.8125, 0.7067, 0.8125, 0.6509, 0.8031, 0.6432, 0.8125, 0.6354, 0.8125, 0.584, 0.75, 0.584, 0.75, 0.6858, 0.7998, 0.6942, 0.8125, 0.7936, 0.8031, 0.7858, 0.8125, 0.778, 0.8125, 0.7223, 0.7998, 0.7347, 0.75, 0.7431, 0.75, 0.8285, 0.75, 0.8285, 0.7998, 0.8369, 0.8125, 0.8493, 0.75, 0.916, 0.8125, 0.916, 0.8125, 0.8649, 0.7998, 0.8773, 0.75, 0.8857, 0.75, 0.8857, 0.6969, 0.6432, 0.6875, 0.6509, 0.6875, 0.7067, 0.7002, 0.6942, 0.75, 0.6858, 0.75, 0.584, 0.6875, 0.584, 0.6875, 0.6354, 0.75, 0.8285, 0.75, 0.7431, 0.7002, 0.7347, 0.6875, 0.7223, 0.6875, 0.778, 0.6969, 0.7858, 0.6875, 0.7936, 0.6875, 0.8493, 0.7002, 0.8369, 0.6875, 0.916, 0.75, 0.916, 0.75, 0.8857, 0.7002, 0.8773, 0.6875, 0.8649, 0.6875, 0.7223, 0.6781, 0.7145, 0.6875, 0.7067, 0.6875, 0.6509, 0.6748, 0.6634, 0.625, 0.6718, 0.625, 0.7572, 0.625, 0.7572, 0.6748, 0.7655, 0.6875, 0.778, 0.6875, 0.584, 0.625, 0.584, 0.625, 0.6145, 0.6748, 0.6229, 0.6875, 0.6354, 0.6781, 0.8571, 0.6875, 0.8493, 0.6875, 0.7936, 0.6748, 0.806, 0.625, 0.8144, 0.625, 0.8144, 0.625, 0.916, 0.6875, 0.916, 0.6875, 0.8649, 0.625, 0.6145, 0.625, 0.584, 0.5625, 0.584, 0.5625, 0.6354, 0.5752, 0.6229, 0.625, 0.7572, 0.625, 0.6718, 0.5752, 0.6634, 0.5625, 0.6509, 0.5625, 0.7067, 0.5719, 0.7145, 0.5625, 0.7223, 0.5625, 0.778, 0.5752, 0.7655, 0.5625, 0.8493, 0.5719, 0.8571, 0.5625, 0.8649, 0.5625, 0.916, 0.625, 0.916, 0.625, 0.8144, 0.5752, 0.806, 0.5625, 0.7936, 0.5625, 0.7067, 0.5625, 0.6509, 0.5531, 0.6432, 0.5625, 0.6354, 0.5625, 0.584, 0.5, 0.584, 0.5, 0.6858, 0.5, 0.6858, 0.5498, 0.6942, 0.5625, 0.7936, 0.5531, 0.7858, 0.5625, 0.778, 0.5625, 0.7223, 0.5498, 0.7347, 0.5, 0.7431, 0.5, 0.7431, 0.5, 0.8285, 0.5498, 0.8369, 0.5625, 0.8493, 0.5, 0.916, 0.5625, 0.916, 0.5625, 0.8649, 0.5498, 0.8773, 0.5, 0.8857, 0.4469, 0.6432, 0.4375, 0.6509, 0.4375, 0.7067, 0.4502, 0.6942, 0.5, 0.6858, 0.5, 0.584, 0.4375, 0.584, 0.4375, 0.6354, 0.5, 0.8285, 0.5, 0.7431, 0.4502, 0.7347, 0.4375, 0.7223, 0.4375, 0.778, 0.4469, 0.7858, 0.4375, 0.7936, 0.4375, 0.8493, 0.4502, 0.8369, 0.4375, 0.916, 0.5, 0.916, 0.5, 0.8857, 0.4502, 0.8773, 0.4375, 0.8649, 0.4375, 0.584, 0.375, 0.584, 0.375, 0.6145, 0.375, 0.6145, 0.4248, 0.6229, 0.4375, 0.6354, 0.4375, 0.7223, 0.4281, 0.7145, 0.4375, 0.7067, 0.4375, 0.6509, 0.4248, 0.6634, 0.375, 0.6718, 0.375, 0.6718, 0.375, 0.7572, 0.4248, 0.7655, 0.4375, 0.778, 0.4281, 0.8571, 0.4375, 0.8493, 0.4375, 0.7936, 0.4248, 0.806, 0.375, 0.8144, 0.375, 0.916, 0.4375, 0.916, 0.4375, 0.8649, 0.3252, 0.7655, 0.375, 0.7572, 0.375, 0.6718, 0.3252, 0.6634, 0.3125, 0.6509, 0.3125, 0.7067, 0.3219, 0.7145, 0.3125, 0.7223, 0.3125, 0.778, 0.3125, 0.7936, 0.3125, 0.8493, 0.3219, 0.8571, 0.3125, 0.8649, 0.3125, 0.916, 0.375, 0.916, 0.375, 0.8144, 0.3252, 0.806, 0.375, 0.6145, 0.375, 0.584, 0.3125, 0.584, 0.3125, 0.6354, 0.3252, 0.6229, 0.25, 0.8857, 0.25, 0.916, 0.3125, 0.916, 0.3125, 0.8649, 0.2998, 0.8773, 0.25, 0.8857, 0.3125, 0.7067, 0.3125, 0.6509, 0.3031, 0.6432, 0.3125, 0.6354, 0.3125, 0.584, 0.25, 0.584, 0.25, 0.6858, 0.2998, 0.6942, 0.3125, 0.8493, 0.3125, 0.7936, 0.3031, 0.7858, 0.3125, 0.778, 0.3125, 0.7223, 0.2998, 0.7347, 0.25, 0.7431, 0.25, 0.8285, 0.25, 0.8285, 0.2998, 0.8369, 0.1875, 0.8649, 0.1875, 0.916, 0.25, 0.916, 0.25, 0.8857, 0.2002, 0.8773, 0.1875, 0.7223, 0.1875, 0.778, 0.1969, 0.7858, 0.1875, 0.7936, 0.1875, 0.8493, 0.2002, 0.8369, 0.25, 0.8285, 0.25, 0.7431, 0.2002, 0.7347, 0.25, 0.6858, 0.25, 0.584, 0.1875, 0.584, 0.1875, 0.6354, 0.1969, 0.6432, 0.1875, 0.6509, 0.1875, 0.7067, 0.2002, 0.6942, 0.1875, 0.778, 0.1875, 0.7223, 0.1781, 0.7145, 0.1875, 0.7067, 0.1875, 0.6509, 0.1748, 0.6634, 0.125, 0.6718, 0.125, 0.7572, 0.125, 0.7572, 0.1748, 0.7655, 0.1875, 0.6354, 0.1875, 0.584, 0.125, 0.584, 0.125, 0.6145, 0.1748, 0.6229, 0.125, 0.8144, 0.125, 0.8144, 0.125, 0.916, 0.1875, 0.916, 0.1875, 0.8649, 0.1781, 0.8571, 0.1875, 0.8493, 0.1875, 0.7936, 0.1748, 0.806, 0.0752, 0.7655, 0.125, 0.7572, 0.125, 0.6718, 0.0752, 0.6634, 0.0625, 0.6509, 0.0625, 0.7067, 0.07186, 0.7145, 0.0625, 0.7223, 0.0625, 0.778, 0.0625, 0.7936, 0.0625, 0.8493, 0.07186, 0.8571, 0.0625, 0.8649, 0.0625, 0.916, 0.125, 0.916, 0.125, 0.8144, 0.0752, 0.806, 0.125, 0.6145, 0.125, 0.584, 0.0625, 0.584, 0.0625, 0.6354, 0.0752, 0.6229, 0.0, 0.8857, 0.0, 0.916, 0.0625, 0.916, 0.0625, 0.8649, 0.0498, 0.8773, 0.0625, 0.7067, 0.0625, 0.6509, 0.05314, 0.6432, 0.0625, 0.6354, 0.0625, 0.584, 0.0, 0.584, 0.0, 0.6858, 0.0, 0.6858, 0.0498, 0.6942, 0.0625, 0.8493, 0.0625, 0.7936, 0.05314, 0.7858, 0.0625, 0.778, 0.0625, 0.7223, 0.0498, 0.7347, 0.0, 0.7431, 0.0, 0.7431, 0.0, 0.8285, 0.0498, 0.8369, 1.0, 0.6966, 1.0, 0.6832, 0.875, 0.6865, 0.875, 0.6998, 0.875, 0.8002, 0.875, 0.8135, 1.0, 0.8168, 1.0, 0.8034, 0.75, 0.6878, 0.75, 0.7024, 0.7981, 0.7007, 0.875, 0.6998, 0.875, 0.6865, 0.75, 0.7976, 0.75, 0.8122, 0.875, 0.8135, 0.875, 0.8002, 0.7981, 0.7993, 0.75, 0.7024, 0.75, 0.6878, 0.625, 0.6865, 0.625, 0.6998, 0.7019, 0.7007, 0.75, 0.8122, 0.75, 0.7976, 0.7019, 0.7993, 0.625, 0.8002, 0.625, 0.8135, 0.625, 0.6865, 0.5, 0.6832, 0.5, 0.6966, 0.625, 0.6998, 0.5, 0.8168, 0.625, 0.8135, 0.625, 0.8002, 0.5, 0.8034, 0.5, 0.6832, 0.375, 0.6865, 0.375, 0.6998, 0.5, 0.6966, 0.375, 0.8135, 0.5, 0.8168, 0.5, 0.8034, 0.375, 0.8002, 0.375, 0.6865, 0.25, 0.6878, 0.25, 0.7024, 0.2981, 0.7007, 0.375, 0.6998, 0.2981, 0.7993, 0.25, 0.7976, 0.25, 0.8122, 0.375, 0.8135, 0.375, 0.8002, 0.2019, 0.7007, 0.25, 0.7024, 0.25, 0.6878, 0.125, 0.6865, 0.125, 0.6998, 0.125, 0.8135, 0.25, 0.8122, 0.25, 0.7976, 0.2019, 0.7993, 0.125, 0.8002, 0.125, 0.6998, 0.125, 0.6865, 0.0, 0.6832, 0.0, 0.6966, 0.0, 0.8034, 0.0, 0.8168, 0.125, 0.8135, 0.125, 0.8002, 1.0, 0.6832, 0.875, 0.6865, 0.875, 0.6998, 1.0, 0.6966, 0.875, 0.8002, 0.875, 0.8135, 1.0, 0.8168, 1.0, 0.8168, 1.0, 0.8034, 1.0, 0.8034, 0.75, 0.6878, 0.75, 0.7024, 0.7981, 0.7007, 0.875, 0.6998, 0.875, 0.6865, 0.75, 0.7976, 0.75, 0.8122, 0.875, 0.8135, 0.875, 0.8002, 0.7981, 0.7993, 0.75, 0.7024, 0.75, 0.6878, 0.625, 0.6865, 0.625, 0.6998, 0.7019, 0.7007, 0.625, 0.8002, 0.625, 0.8135, 0.75, 0.8122, 0.75, 0.7976, 0.7019, 0.7993, 0.625, 0.6998, 0.625, 0.6865, 0.5, 0.6832, 0.5, 0.6966, 0.5, 0.8034, 0.5, 0.8168, 0.5, 0.8168, 0.625, 0.8135, 0.625, 0.8002, 0.5, 0.8034, 0.5, 0.6966, 0.5, 0.6832, 0.5, 0.6832, 0.375, 0.6865, 0.375, 0.6998, 0.5, 0.6966, 0.375, 0.8002, 0.375, 0.8135, 0.5, 0.8168, 0.5, 0.8034, 0.25, 0.6878, 0.25, 0.7024, 0.2981, 0.7007, 0.375, 0.6998, 0.375, 0.6865, 0.2981, 0.7993, 0.25, 0.7976, 0.25, 0.8122, 0.375, 0.8135, 0.375, 0.8002, 0.2019, 0.7007, 0.25, 0.7024, 0.25, 0.6878, 0.125, 0.6865, 0.125, 0.6998, 0.125, 0.8135, 0.25, 0.8122, 0.25, 0.7976, 0.2019, 0.7993, 0.125, 0.8002, 0.125, 0.6998, 0.125, 0.6865, 0.0, 0.6832, 0.0, 0.6832, 0.0, 0.6966, 0.0, 0.6966, 0.125, 0.8135, 0.125, 0.8002, 0.0, 0.8034, 0.0, 0.8168, 0.875, 0.6865, 0.875, 0.6998, 1.0, 0.6966, 1.0, 0.6832, 0.875, 0.8002, 0.875, 0.8135, 1.0, 0.8168, 1.0, 0.8034, 0.75, 0.6878, 0.75, 0.7024, 0.7981, 0.7007, 0.875, 0.6998, 0.875, 0.6865, 0.75, 0.7976, 0.75, 0.8122, 0.875, 0.8135, 0.875, 0.8002, 0.7981, 0.7993, 0.75, 0.7024, 0.75, 0.6878, 0.625, 0.6865, 0.625, 0.6998, 0.7019, 0.7007, 0.625, 0.8135, 0.75, 0.8122, 0.75, 0.7976, 0.7019, 0.7993, 0.625, 0.8002, 0.625, 0.6998, 0.625, 0.6865, 0.5, 0.6832, 0.5, 0.6966, 0.625, 0.8135, 0.625, 0.8002, 0.5, 0.8034, 0.5, 0.8168, 0.375, 0.6865, 0.375, 0.6998, 0.5, 0.6966, 0.5, 0.6832, 0.375, 0.8002, 0.375, 0.8135, 0.5, 0.8168, 0.5, 0.8034, 0.375, 0.6865, 0.25, 0.6878, 0.25, 0.7024, 0.2981, 0.7007, 0.375, 0.6998, 0.25, 0.7976, 0.25, 0.8122, 0.375, 0.8135, 0.375, 0.8002, 0.2981, 0.7993, 0.2019, 0.7007, 0.25, 0.7024, 0.25, 0.6878, 0.125, 0.6865, 0.125, 0.6998, 0.125, 0.8135, 0.25, 0.8122, 0.25, 0.7976, 0.2019, 0.7993, 0.125, 0.8002, 0.125, 0.6998, 0.125, 0.6865, 0.0, 0.6832, 0.0, 0.6966, 0.0, 0.8168, 0.125, 0.8135, 0.125, 0.8002, 0.0, 0.8034, 1.0, 0.6832, 0.875, 0.6865, 0.875, 0.6998, 1.0, 0.6966, 0.875, 0.8002, 0.875, 0.8135, 1.0, 0.8168, 1.0, 0.8168, 1.0, 0.8034, 1.0, 0.8034, 0.875, 0.6998, 0.875, 0.6865, 0.75, 0.6878, 0.75, 0.7024, 0.7981, 0.7007, 0.7981, 0.7993, 0.75, 0.7976, 0.75, 0.8122, 0.875, 0.8135, 0.875, 0.8002, 0.75, 0.7024, 0.75, 0.6878, 0.625, 0.6865, 0.625, 0.6998, 0.7019, 0.7007, 0.75, 0.8122, 0.75, 0.7976, 0.7019, 0.7993, 0.625, 0.8002, 0.625, 0.8135, 0.625, 0.6998, 0.625, 0.6865, 0.5, 0.6832, 0.5, 0.6966, 0.5, 0.8034, 0.5, 0.8168, 0.5, 0.8168, 0.625, 0.8135, 0.625, 0.8002, 0.5, 0.8034, 0.5, 0.6966, 0.5, 0.6832, 0.5, 0.6832, 0.375, 0.6865, 0.375, 0.6998, 0.5, 0.6966, 0.375, 0.8002, 0.375, 0.8135, 0.5, 0.8168, 0.5, 0.8034, 0.25, 0.6878, 0.25, 0.7024, 0.2981, 0.7007, 0.375, 0.6998, 0.375, 0.6865, 0.25, 0.8122, 0.375, 0.8135, 0.375, 0.8002, 0.2981, 0.7993, 0.25, 0.7976, 0.2019, 0.7007, 0.25, 0.7024, 0.25, 0.6878, 0.125, 0.6865, 0.125, 0.6998, 0.125, 0.8135, 0.25, 0.8122, 0.25, 0.7976, 0.2019, 0.7993, 0.125, 0.8002, 0.125, 0.6865, 0.0, 0.6832, 0.0, 0.6832, 0.0, 0.6966, 0.0, 0.6966, 0.125, 0.6998, 0.0, 0.8168, 0.125, 0.8135, 0.125, 0.8002, 0.0, 0.8034, 1.0, 0.6832, 0.875, 0.6865, 0.875, 0.6998, 1.0, 0.6966, 0.875, 0.8002, 0.875, 0.8135, 1.0, 0.8168, 1.0, 0.8034, 0.75, 0.6878, 0.75, 0.7024, 0.7981, 0.7007, 0.875, 0.6998, 0.875, 0.6865, 0.75, 0.7976, 0.75, 0.8122, 0.875, 0.8135, 0.875, 0.8002, 0.7981, 0.7993, 0.75, 0.7024, 0.75, 0.6878, 0.625, 0.6865, 0.625, 0.6998, 0.7019, 0.7007, 0.75, 0.8122, 0.75, 0.7976, 0.7019, 0.7993, 0.625, 0.8002, 0.625, 0.8135, 0.625, 0.6998, 0.625, 0.6865, 0.5, 0.6832, 0.5, 0.6966, 0.625, 0.8135, 0.625, 0.8002, 0.5, 0.8034, 0.5, 0.8168, 0.5, 0.6966, 0.5, 0.6832, 0.375, 0.6865, 0.375, 0.6998, 0.375, 0.8002, 0.375, 0.8135, 0.5, 0.8168, 0.5, 0.8034, 0.25, 0.6878, 0.25, 0.7024, 0.2981, 0.7007, 0.375, 0.6998, 0.375, 0.6865, 0.2981, 0.7993, 0.25, 0.7976, 0.25, 0.8122, 0.375, 0.8135, 0.375, 0.8002, 0.2019, 0.7007, 0.25, 0.7024, 0.25, 0.6878, 0.125, 0.6865, 0.125, 0.6998, 0.125, 0.8135, 0.25, 0.8122, 0.25, 0.7976, 0.2019, 0.7993, 0.125, 0.8002, 0.125, 0.6998, 0.125, 0.6865, 0.0, 0.6832, 0.0, 0.6966, 0.0, 0.8168, 0.125, 0.8135, 0.125, 0.8002, 0.0, 0.8034, 1.0, 0.6966, 1.0, 0.6832, 0.875, 0.6865, 0.875, 0.6998, 0.875, 0.8002, 0.875, 0.8135, 1.0, 0.8168, 1.0, 0.8168, 1.0, 0.8034, 1.0, 0.8034, 0.875, 0.6865, 0.75, 0.6878, 0.75, 0.7024, 0.7981, 0.7007, 0.875, 0.6998, 0.7981, 0.7993, 0.75, 0.7976, 0.75, 0.8122, 0.875, 0.8135, 0.875, 0.8002, 0.7019, 0.7007, 0.75, 0.7024, 0.75, 0.6878, 0.625, 0.6865, 0.625, 0.6998, 0.75, 0.8122, 0.75, 0.7976, 0.7019, 0.7993, 0.625, 0.8002, 0.625, 0.8135, 0.625, 0.6865, 0.5, 0.6832, 0.5, 0.6966, 0.625, 0.6998, 0.5, 0.8034, 0.5, 0.8168, 0.5, 0.8168, 0.625, 0.8135, 0.625, 0.8002, 0.5, 0.8034, 0.5, 0.6832, 0.5, 0.6832, 0.375, 0.6865, 0.375, 0.6998, 0.5, 0.6966, 0.5, 0.6966, 0.375, 0.8135, 0.5, 0.8168, 0.5, 0.8034, 0.375, 0.8002, 0.25, 0.6878, 0.25, 0.7024, 0.2981, 0.7007, 0.375, 0.6998, 0.375, 0.6865, 0.25, 0.7976, 0.25, 0.8122, 0.375, 0.8135, 0.375, 0.8002, 0.2981, 0.7993, 0.25, 0.7024, 0.25, 0.6878, 0.125, 0.6865, 0.125, 0.6998, 0.2019, 0.7007, 0.25, 0.8122, 0.25, 0.7976, 0.2019, 0.7993, 0.125, 0.8002, 0.125, 0.8135, 0.125, 0.6998, 0.125, 0.6865, 0.0, 0.6832, 0.0, 0.6832, 0.0, 0.6966, 0.0, 0.6966, 0.0, 0.8034, 0.0, 0.8168, 0.125, 0.8135, 0.125, 0.8002, 1.0, 0.6832, 0.875, 0.6865, 0.875, 0.6998, 1.0, 0.6966, 0.875, 0.8002, 0.875, 0.8135, 1.0, 0.8168, 1.0, 0.8034, 0.875, 0.6998, 0.875, 0.6865, 0.75, 0.6878, 0.75, 0.7024, 0.7981, 0.7007, 0.7981, 0.7993, 0.75, 0.7976, 0.75, 0.8122, 0.875, 0.8135, 0.875, 0.8002, 0.75, 0.7024, 0.75, 0.6878, 0.625, 0.6865, 0.625, 0.6998, 0.7019, 0.7007, 0.75, 0.8122, 0.75, 0.7976, 0.7019, 0.7993, 0.625, 0.8002, 0.625, 0.8135, 0.625, 0.6998, 0.625, 0.6865, 0.5, 0.6832, 0.5, 0.6966, 0.5, 0.8034, 0.5, 0.8168, 0.625, 0.8135, 0.625, 0.8002, 0.5, 0.6966, 0.5, 0.6832, 0.375, 0.6865, 0.375, 0.6998, 0.375, 0.8135, 0.5, 0.8168, 0.5, 0.8034, 0.375, 0.8002, 0.25, 0.6878, 0.25, 0.7024, 0.2981, 0.7007, 0.375, 0.6998, 0.375, 0.6865, 0.25, 0.8122, 0.375, 0.8135, 0.375, 0.8002, 0.2981, 0.7993, 0.25, 0.7976, 0.2019, 0.7007, 0.25, 0.7024, 0.25, 0.6878, 0.125, 0.6865, 0.125, 0.6998, 0.125, 0.8135, 0.25, 0.8122, 0.25, 0.7976, 0.2019, 0.7993, 0.125, 0.8002, 0.125, 0.6865, 0.0, 0.6832, 0.0, 0.6966, 0.125, 0.6998, 0.0, 0.8168, 0.125, 0.8135, 0.125, 0.8002, 0.0, 0.8034, 1.0, 0.8168, 1.0, 0.8168, 1.0, 0.8034, 1.0, 0.8034, 0.875, 0.8002, 0.875, 0.8135, 0.875, 0.6865, 0.875, 0.6998, 1.0, 0.6966, 1.0, 0.6832, 0.875, 0.6865, 0.75, 0.6878, 0.75, 0.7024, 0.7981, 0.7007, 0.875, 0.6998, 0.7981, 0.7993, 0.75, 0.7976, 0.75, 0.8122, 0.875, 0.8135, 0.875, 0.8002, 0.75, 0.7024, 0.75, 0.6878, 0.625, 0.6865, 0.625, 0.6998, 0.7019, 0.7007, 0.75, 0.8122, 0.75, 0.7976, 0.7019, 0.7993, 0.625, 0.8002, 0.625, 0.8135, 0.625, 0.6998, 0.625, 0.6865, 0.5, 0.6832, 0.5, 0.6966, 0.5, 0.8034, 0.5, 0.8168, 0.5, 0.8168, 0.625, 0.8135, 0.625, 0.8002, 0.5, 0.8034, 0.5, 0.6966, 0.5, 0.6966, 0.5, 0.6832, 0.5, 0.6832, 0.375, 0.6865, 0.375, 0.6998, 0.375, 0.8002, 0.375, 0.8135, 0.5, 0.8168, 0.5, 0.8034, 0.25, 0.6878, 0.25, 0.7024, 0.2981, 0.7007, 0.375, 0.6998, 0.375, 0.6865, 0.25, 0.7976, 0.25, 0.8122, 0.375, 0.8135, 0.375, 0.8002, 0.2981, 0.7993, 0.25, 0.7024, 0.25, 0.6878, 0.125, 0.6865, 0.125, 0.6998, 0.2019, 0.7007, 0.125, 0.8135, 0.25, 0.8122, 0.25, 0.7976, 0.2019, 0.7993, 0.125, 0.8002, 0.0, 0.8168, 0.125, 0.8135, 0.125, 0.8002, 0.0, 0.8034, 0.0, 0.6832, 0.0, 0.6832, 0.0, 0.6966, 0.0, 0.6966, 0.125, 0.6998, 0.125, 0.6865, 0.0625, 0.5, 0.0, 0.5, 0.0, 0.584, 0.0625, 0.584, 0.0625, 0.5, 0.0625, 0.584, 0.125, 0.584, 0.125, 0.5, 0.1875, 0.5, 0.125, 0.5, 0.125, 0.584, 0.1875, 0.584, 0.1875, 0.5, 0.1875, 0.584, 0.25, 0.584, 0.25, 0.5, 0.3125, 0.5, 0.25, 0.5, 0.25, 0.584, 0.3125, 0.584, 0.3125, 0.5, 0.3125, 0.584, 0.375, 0.584, 0.375, 0.5, 0.4375, 0.5, 0.375, 0.5, 0.375, 0.584, 0.4375, 0.584, 0.5, 0.5, 0.4375, 0.5, 0.4375, 0.584, 0.5, 0.584, 0.5625, 0.5, 0.5, 0.5, 0.5, 0.584, 0.5625, 0.584, 0.5625, 0.5, 0.5625, 0.584, 0.625, 0.584, 0.625, 0.5, 0.6875, 0.5, 0.625, 0.5, 0.625, 0.584, 0.6875, 0.584, 0.6875, 0.5, 0.6875, 0.584, 0.75, 0.584, 0.75, 0.5, 0.8125, 0.5, 0.75, 0.5, 0.75, 0.584, 0.8125, 0.584, 0.8125, 0.5, 0.8125, 0.584, 0.875, 0.584, 0.875, 0.5, 0.9375, 0.5, 0.875, 0.5, 0.875, 0.584, 0.9375, 0.584, 0.9375, 0.5, 0.9375, 0.584, 1.0, 0.584, 0.0, 0.5, 0.9375, 1.0, 1.0, 1.0, 1.0, 0.916, 0.9375, 0.916, 0.875, 1.0, 0.9375, 1.0, 0.9375, 0.916, 0.875, 0.916, 0.875, 1.0, 0.875, 0.916, 0.8125, 0.916, 0.8125, 1.0, 0.8125, 1.0, 0.8125, 0.916, 0.75, 0.916, 0.75, 1.0, 0.6875, 1.0, 0.75, 1.0, 0.75, 0.916, 0.6875, 0.916, 0.625, 1.0, 0.6875, 1.0, 0.6875, 0.916, 0.625, 0.916, 0.625, 1.0, 0.625, 0.916, 0.5625, 0.916, 0.5625, 1.0, 0.5, 1.0, 0.5625, 1.0, 0.5625, 0.916, 0.5, 0.916, 0.5, 1.0, 0.5, 0.916, 0.4375, 0.916, 0.4375, 1.0, 0.375, 1.0, 0.4375, 1.0, 0.4375, 0.916, 0.375, 0.916, 0.375, 1.0, 0.375, 0.916, 0.3125, 0.916, 0.3125, 1.0, 0.25, 1.0, 0.3125, 1.0, 0.3125, 0.916, 0.25, 0.916, 0.1875, 1.0, 0.25, 1.0, 0.25, 0.916, 0.1875, 0.916, 0.125, 1.0, 0.1875, 1.0, 0.1875, 0.916, 0.125, 0.916, 0.125, 1.0, 0.125, 0.916, 0.0625, 0.916, 0.0625, 1.0, 1.0, 1.0, 0.0625, 1.0, 0.0625, 0.916, 1.0, 0.916, 0.25, 0.8122, 0.25, 0.8122, 0.125, 0.8135, 0.375, 0.8135, 0.875, 0.8135, 0.75, 0.8122, 0.75, 0.8122, 0.625, 0.8135, 0.6875, 1.0, 0.6875, 0.5, 0.75, 0.8122, 0.75, 0.8122, 0.8125, 1.0, 0.25, 0.8122, 0.25, 0.8122, 0.8125, 0.5, 0.25, 0.8122, 0.125, 0.8135, 0.8125, 0.5, 0.0, 0.8168, 0.75, 0.5, 0.8125, 0.5, 0.125, 0.8135, 0.6875, 0.5, 0.75, 0.5, 1.0, 0.8168, 0.875, 0.8135, 0.75, 0.8122, 0.6875, 0.5, 0.875, 0.8135, 0.75, 0.8122, 0.625, 0.8135, 0.6875, 1.0, 0.6875, 1.0, 0.625, 0.8135, 0.0, 0.0, 0.75, 1.0, 0.75, 1.0, 0.0, 0.0, 0.375, 0.8135, 0.8125, 1.0, 0.25, 0.8122, 0.8125, 1.0, 0.375, 0.8135])
me_cylinder.materials.append(mat_metal)
me_cylinder.update()
me_cylinder_004 = bpy.data.meshes.new('Cylinder.004')
me_cylinder_004.from_pydata([(1.942e-14, -5.96e-08, 0.05), (-1.792e-07, 0.55, 0.05), (-0.025, -6.775e-08, 0.0433), (-0.025, 0.55, 0.0433), (-0.0433, -7.371e-08, 0.025), (-0.0433, 0.55, 0.025), (-0.05, -7.59e-08, 1.311e-08), (-0.05, 0.55, -1.311e-08), (-0.0433, -7.371e-08, -0.025), (-0.0433, 0.55, -0.025), (-0.025, -6.775e-08, -0.0433), (-0.025, 0.55, -0.0433), (1.942e-14, -5.96e-08, -0.05), (-1.792e-07, 0.55, -0.05), (0.025, -5.146e-08, -0.0433), (0.025, 0.55, -0.0433), (0.0433, -4.55e-08, -0.025), (0.0433, 0.55, -0.025), (0.05, -4.331e-08, 1.311e-08), (0.05, 0.55, -1.311e-08), (0.0433, -4.55e-08, 0.025), (0.0433, 0.55, 0.025), (0.025, -5.146e-08, 0.0433), (0.025, 0.55, 0.0433)], [], [(0, 1, 3, 2), (2, 3, 5, 4), (4, 5, 7, 6), (6, 7, 9, 8), (8, 9, 11, 10), (10, 11, 13, 12), (12, 13, 15, 14), (14, 15, 17, 16), (16, 17, 19, 18), (18, 19, 21, 20), (3, 1, 23, 21, 19, 17, 15, 13, 11, 9, 7, 5), (20, 21, 23, 22), (22, 23, 1, 0), (0, 2, 4, 6, 8, 10, 12, 14, 16, 18, 20, 22)])
me_cylinder_004.polygons.foreach_set('use_smooth', [True] * 14)
_k = set([(0, 2), (0, 22), (1, 3), (1, 23), (2, 4), (3, 5), (4, 6), (5, 7), (6, 8), (7, 9), (8, 10), (9, 11), (10, 12), (11, 13), (12, 14), (13, 15), (14, 16), (15, 17), (16, 18), (17, 19), (18, 20), (19, 21), (20, 22), (21, 23)])
me_cylinder_004.attributes.new('sharp_edge', 'BOOLEAN', 'EDGE').data.foreach_set('value', [ (min(e.vertices), max(e.vertices)) in _k for e in me_cylinder_004.edges])
_uv = me_cylinder_004.uv_layers.new(name='UVMap')
_uv.uv.foreach_set('vector', [1.0, 0.5, 1.0, 1.0, 0.9167, 1.0, 0.9167, 0.5, 0.9167, 0.5, 0.9167, 1.0, 0.8333, 1.0, 0.8333, 0.5, 0.8333, 0.5, 0.8333, 1.0, 0.75, 1.0, 0.75, 0.5, 0.75, 0.5, 0.75, 1.0, 0.6667, 1.0, 0.6667, 0.5, 0.6667, 0.5, 0.6667, 1.0, 0.5833, 1.0, 0.5833, 0.5, 0.5833, 0.5, 0.5833, 1.0, 0.5, 1.0, 0.5, 0.5, 0.5, 0.5, 0.5, 1.0, 0.4167, 1.0, 0.4167, 0.5, 0.4167, 0.5, 0.4167, 1.0, 0.3333, 1.0, 0.3333, 0.5, 0.3333, 0.5, 0.3333, 1.0, 0.25, 1.0, 0.25, 0.5, 0.25, 0.5, 0.25, 1.0, 0.1667, 1.0, 0.1667, 0.5, 0.37, 0.4578, 0.25, 0.49, 0.13, 0.4578, 0.04215, 0.37, 0.01, 0.25, 0.04215, 0.13, 0.13, 0.04215, 0.25, 0.01, 0.37, 0.04215, 0.4578, 0.13, 0.49, 0.25, 0.4578, 0.37, 0.1667, 0.5, 0.1667, 1.0, 0.08333, 1.0, 0.08333, 0.5, 0.08333, 0.5, 0.08333, 1.0, 7.451e-08, 1.0, 7.451e-08, 0.5, 0.75, 0.49, 0.87, 0.4578, 0.9578, 0.37, 0.99, 0.25, 0.9578, 0.13, 0.87, 0.04215, 0.75, 0.01, 0.63, 0.04215, 0.5422, 0.13, 0.51, 0.25, 0.5422, 0.37, 0.63, 0.4578])
me_cylinder_004.materials.append(mat_metal)
me_cylinder_004.update()

# ---- objects
ob_cover = bpy.data.objects.new('Cover', me_cylinder)
ob_barrel = bpy.data.objects.new('Barrel', me_cylinder_004)

# ---- transforms, parenting, visibility, modifiers, constraints
ob_cover.location = (0.0, 0.0, 0.0)
ob_barrel.location = (0.0, 0.0, 0.0)

# ---- collection membership
col_collection.objects.link(ob_cover)
col_collection.objects.link(ob_barrel)

# ---- scene / render settings (as saved in the file)
scene.frame_start = 1; scene.frame_end = 250; scene.frame_set(1)
scene.render.engine = 'BLENDER_EEVEE_NEXT'
bpy.context.view_layer.update()

# ---- added for rendering (the .blend has no active camera and no usable light): camera, sun
cam_auto = bpy.data.cameras.new('AutoCamera')
cam_auto.lens = 50.0
cam_auto.sensor_width = 36.0
cam_auto.clip_end = 1000.0
ob_auto_camera = bpy.data.objects.new('AutoCamera', cam_auto)
scene.collection.objects.link(ob_auto_camera)
ob_auto_camera.location = (0.604944, -0.450933, 0.483955)
ob_auto_camera.rotation_euler = (1.09748, -7.21219e-08, 0.694738)
scene.camera = ob_auto_camera
light_auto_sun = bpy.data.lights.new('AutoSun', 'SUN')
light_auto_sun.energy = 3.0
light_auto_sun.angle = 0.0523599
ob_auto_sun = bpy.data.objects.new('AutoSun', light_auto_sun)
scene.collection.objects.link(ob_auto_sun)
ob_auto_sun.rotation_euler = (0.872665, 0.174533, 0.523599)
bpy.context.view_layer.update()
